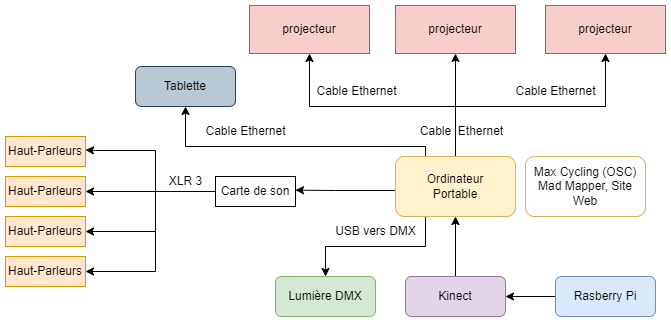

The diagram above was exported from draw.io. Its source (the exported page's mxGraphModel, read from the mxfile embedded in the PNG):
<mxGraphModel dx="965" dy="550" grid="1" gridSize="10" guides="1" tooltips="1" connect="1" arrows="1" fold="1" page="1" pageScale="1" pageWidth="827" pageHeight="1169" math="0" shadow="0">
  <root>
    <mxCell id="0" />
    <mxCell id="1" parent="0" />
    <mxCell id="-b-TMrOf8LFwxkyk9ZXe-58" value="projecteur" style="rounded=0;whiteSpace=wrap;html=1;fillColor=#f8cecc;strokeColor=#b85450;" parent="1" vertex="1">
      <mxGeometry x="294" y="199" width="120" height="48" as="geometry" />
    </mxCell>
    <mxCell id="YRSC0KIkTNNURlLsBTDR-10" value="projecteur" style="rounded=0;whiteSpace=wrap;html=1;fillColor=#f8cecc;strokeColor=#b85450;" parent="1" vertex="1">
      <mxGeometry x="590" y="199" width="120" height="48" as="geometry" />
    </mxCell>
    <mxCell id="YRSC0KIkTNNURlLsBTDR-42" value="projecteur" style="rounded=0;whiteSpace=wrap;html=1;fillColor=#f8cecc;strokeColor=#b85450;" parent="1" vertex="1">
      <mxGeometry x="440" y="199" width="120" height="48" as="geometry" />
    </mxCell>
    <mxCell id="Qd8wK_kNUood9jrrIBsP-1" value="Haut-Parleurs" style="rounded=0;whiteSpace=wrap;html=1;fillColor=#ffe6cc;strokeColor=#d79b00;" parent="1" vertex="1">
      <mxGeometry x="50" y="330" width="80" height="30" as="geometry" />
    </mxCell>
    <mxCell id="Qd8wK_kNUood9jrrIBsP-2" value="Haut-Parleurs" style="rounded=0;whiteSpace=wrap;html=1;fillColor=#ffe6cc;strokeColor=#d79b00;" parent="1" vertex="1">
      <mxGeometry x="50" y="370" width="80" height="30" as="geometry" />
    </mxCell>
    <mxCell id="Qd8wK_kNUood9jrrIBsP-3" value="Haut-Parleurs" style="rounded=0;whiteSpace=wrap;html=1;fillColor=#ffe6cc;strokeColor=#d79b00;" parent="1" vertex="1">
      <mxGeometry x="50" y="410" width="80" height="30" as="geometry" />
    </mxCell>
    <mxCell id="Qd8wK_kNUood9jrrIBsP-4" value="Haut-Parleurs" style="rounded=0;whiteSpace=wrap;html=1;fillColor=#ffe6cc;strokeColor=#d79b00;" parent="1" vertex="1">
      <mxGeometry x="50" y="450" width="80" height="30" as="geometry" />
    </mxCell>
    <mxCell id="Qd8wK_kNUood9jrrIBsP-6" value="" style="edgeStyle=orthogonalEdgeStyle;rounded=0;orthogonalLoop=1;jettySize=auto;html=1;exitX=0;exitY=0.5;exitDx=0;exitDy=0;entryX=1;entryY=0.5;entryDx=0;entryDy=0;" parent="1" source="Qd8wK_kNUood9jrrIBsP-5" edge="1" target="Qd8wK_kNUood9jrrIBsP-3">
      <mxGeometry relative="1" as="geometry">
        <mxPoint x="150" y="420" as="targetPoint" />
        <Array as="points">
          <mxPoint x="200" y="425" />
        </Array>
      </mxGeometry>
    </mxCell>
    <mxCell id="Qd8wK_kNUood9jrrIBsP-7" style="edgeStyle=orthogonalEdgeStyle;rounded=0;orthogonalLoop=1;jettySize=auto;html=1;exitX=0;exitY=0.25;exitDx=0;exitDy=0;entryX=1;entryY=0.5;entryDx=0;entryDy=0;" parent="1" source="Qd8wK_kNUood9jrrIBsP-5" target="Qd8wK_kNUood9jrrIBsP-2" edge="1">
      <mxGeometry relative="1" as="geometry">
        <Array as="points">
          <mxPoint x="260" y="385" />
        </Array>
        <mxPoint x="150" y="390" as="targetPoint" />
      </mxGeometry>
    </mxCell>
    <mxCell id="Qd8wK_kNUood9jrrIBsP-8" style="edgeStyle=orthogonalEdgeStyle;rounded=0;orthogonalLoop=1;jettySize=auto;html=1;exitX=0;exitY=0.75;exitDx=0;exitDy=0;entryX=1;entryY=0.5;entryDx=0;entryDy=0;" parent="1" source="Qd8wK_kNUood9jrrIBsP-5" target="Qd8wK_kNUood9jrrIBsP-4" edge="1">
      <mxGeometry relative="1" as="geometry">
        <Array as="points">
          <mxPoint x="260" y="385" />
          <mxPoint x="200" y="385" />
          <mxPoint x="200" y="465" />
        </Array>
      </mxGeometry>
    </mxCell>
    <mxCell id="XmcMGNCzEIb3x8baxmum-2" style="edgeStyle=orthogonalEdgeStyle;rounded=0;orthogonalLoop=1;jettySize=auto;html=1;exitX=0;exitY=0.5;exitDx=0;exitDy=0;entryX=1;entryY=0.448;entryDx=0;entryDy=0;entryPerimeter=0;" edge="1" parent="1" source="Qd8wK_kNUood9jrrIBsP-5" target="Qd8wK_kNUood9jrrIBsP-1">
      <mxGeometry relative="1" as="geometry">
        <mxPoint x="140" y="350" as="targetPoint" />
        <Array as="points">
          <mxPoint x="200" y="385" />
          <mxPoint x="200" y="344" />
          <mxPoint x="140" y="344" />
        </Array>
      </mxGeometry>
    </mxCell>
    <mxCell id="Qd8wK_kNUood9jrrIBsP-5" value="Carte de son" style="rounded=0;whiteSpace=wrap;html=1;" parent="1" vertex="1">
      <mxGeometry x="260" y="370" width="80" height="30" as="geometry" />
    </mxCell>
    <mxCell id="Qd8wK_kNUood9jrrIBsP-12" style="edgeStyle=orthogonalEdgeStyle;rounded=0;orthogonalLoop=1;jettySize=auto;html=1;exitX=0.25;exitY=0;exitDx=0;exitDy=0;entryX=0.5;entryY=1;entryDx=0;entryDy=0;" parent="1" source="Qd8wK_kNUood9jrrIBsP-10" target="-b-TMrOf8LFwxkyk9ZXe-58" edge="1">
      <mxGeometry relative="1" as="geometry">
        <Array as="points">
          <mxPoint x="500" y="350" />
          <mxPoint x="500" y="300" />
          <mxPoint x="354" y="300" />
        </Array>
      </mxGeometry>
    </mxCell>
    <mxCell id="Qd8wK_kNUood9jrrIBsP-13" style="edgeStyle=orthogonalEdgeStyle;rounded=0;orthogonalLoop=1;jettySize=auto;html=1;exitX=0.5;exitY=0;exitDx=0;exitDy=0;entryX=0.5;entryY=1;entryDx=0;entryDy=0;" parent="1" source="Qd8wK_kNUood9jrrIBsP-10" target="YRSC0KIkTNNURlLsBTDR-42" edge="1">
      <mxGeometry relative="1" as="geometry" />
    </mxCell>
    <mxCell id="Qd8wK_kNUood9jrrIBsP-14" style="edgeStyle=orthogonalEdgeStyle;rounded=0;orthogonalLoop=1;jettySize=auto;html=1;exitX=0.75;exitY=0;exitDx=0;exitDy=0;entryX=0.5;entryY=1;entryDx=0;entryDy=0;" parent="1" source="Qd8wK_kNUood9jrrIBsP-10" target="YRSC0KIkTNNURlLsBTDR-10" edge="1">
      <mxGeometry relative="1" as="geometry">
        <Array as="points">
          <mxPoint x="500" y="350" />
          <mxPoint x="500" y="300" />
          <mxPoint x="650" y="300" />
        </Array>
      </mxGeometry>
    </mxCell>
    <mxCell id="Qd8wK_kNUood9jrrIBsP-15" style="edgeStyle=orthogonalEdgeStyle;rounded=0;orthogonalLoop=1;jettySize=auto;html=1;exitX=0;exitY=0.5;exitDx=0;exitDy=0;entryX=1;entryY=0.455;entryDx=0;entryDy=0;entryPerimeter=0;" parent="1" source="Qd8wK_kNUood9jrrIBsP-10" target="Qd8wK_kNUood9jrrIBsP-5" edge="1">
      <mxGeometry relative="1" as="geometry">
        <Array as="points">
          <mxPoint x="440" y="384" />
          <mxPoint x="380" y="384" />
        </Array>
      </mxGeometry>
    </mxCell>
    <mxCell id="XmcMGNCzEIb3x8baxmum-1" style="edgeStyle=orthogonalEdgeStyle;rounded=0;orthogonalLoop=1;jettySize=auto;html=1;exitX=0.25;exitY=1;exitDx=0;exitDy=0;entryX=0.5;entryY=0;entryDx=0;entryDy=0;" edge="1" parent="1" source="Qd8wK_kNUood9jrrIBsP-10" target="2sAfFTl2KburUIpkFj9T-1">
      <mxGeometry relative="1" as="geometry" />
    </mxCell>
    <mxCell id="XmcMGNCzEIb3x8baxmum-5" style="edgeStyle=orthogonalEdgeStyle;rounded=0;orthogonalLoop=1;jettySize=auto;html=1;exitX=0.25;exitY=0;exitDx=0;exitDy=0;entryX=0.5;entryY=1;entryDx=0;entryDy=0;" edge="1" parent="1" source="Qd8wK_kNUood9jrrIBsP-10" target="XmcMGNCzEIb3x8baxmum-6">
      <mxGeometry relative="1" as="geometry">
        <mxPoint x="230" y="300" as="targetPoint" />
        <Array as="points">
          <mxPoint x="470" y="340" />
          <mxPoint x="230" y="340" />
        </Array>
      </mxGeometry>
    </mxCell>
    <mxCell id="Qd8wK_kNUood9jrrIBsP-10" value="Ordinateur&lt;br&gt;Portable" style="rounded=1;whiteSpace=wrap;html=1;fillColor=#fff2cc;strokeColor=#d6b656;" parent="1" vertex="1">
      <mxGeometry x="440" y="350" width="120" height="60" as="geometry" />
    </mxCell>
    <mxCell id="Qd8wK_kNUood9jrrIBsP-11" value="Max Cycling (OSC)&lt;br&gt;Mad Mapper, Site Web" style="rounded=1;whiteSpace=wrap;html=1;fillColor=none;strokeColor=#d6b656;" parent="1" vertex="1">
      <mxGeometry x="570" y="350" width="120" height="60" as="geometry" />
    </mxCell>
    <mxCell id="Qd8wK_kNUood9jrrIBsP-17" value="" style="edgeStyle=orthogonalEdgeStyle;rounded=0;orthogonalLoop=1;jettySize=auto;html=1;" parent="1" source="Qd8wK_kNUood9jrrIBsP-16" target="Qd8wK_kNUood9jrrIBsP-10" edge="1">
      <mxGeometry relative="1" as="geometry" />
    </mxCell>
    <mxCell id="Qd8wK_kNUood9jrrIBsP-16" value="Kinect" style="rounded=1;whiteSpace=wrap;html=1;fillColor=#e1d5e7;strokeColor=#9673a6;" parent="1" vertex="1">
      <mxGeometry x="450" y="470" width="100" height="40" as="geometry" />
    </mxCell>
    <mxCell id="Qd8wK_kNUood9jrrIBsP-18" value="Cable Ethernet" style="text;html=1;align=center;verticalAlign=middle;resizable=0;points=[];autosize=1;strokeColor=none;fillColor=none;" parent="1" vertex="1">
      <mxGeometry x="351" y="270" width="100" height="30" as="geometry" />
    </mxCell>
    <mxCell id="Qd8wK_kNUood9jrrIBsP-19" value="Cable Ethernet" style="text;html=1;align=center;verticalAlign=middle;resizable=0;points=[];autosize=1;strokeColor=none;fillColor=none;" parent="1" vertex="1">
      <mxGeometry x="550" y="270" width="100" height="30" as="geometry" />
    </mxCell>
    <mxCell id="Qd8wK_kNUood9jrrIBsP-21" value="Cable&amp;nbsp; Ethernet" style="text;html=1;align=center;verticalAlign=middle;resizable=0;points=[];autosize=1;strokeColor=none;fillColor=none;" parent="1" vertex="1">
      <mxGeometry x="451" y="310" width="110" height="30" as="geometry" />
    </mxCell>
    <mxCell id="oUn0voptCGZH6X8WD3fN-2" value="" style="edgeStyle=orthogonalEdgeStyle;rounded=0;orthogonalLoop=1;jettySize=auto;html=1;" parent="1" source="oUn0voptCGZH6X8WD3fN-1" target="Qd8wK_kNUood9jrrIBsP-16" edge="1">
      <mxGeometry relative="1" as="geometry" />
    </mxCell>
    <mxCell id="oUn0voptCGZH6X8WD3fN-1" value="Rasberry Pi" style="rounded=1;whiteSpace=wrap;html=1;fillColor=#dae8fc;strokeColor=#6c8ebf;" parent="1" vertex="1">
      <mxGeometry x="600" y="470" width="100" height="40" as="geometry" />
    </mxCell>
    <mxCell id="2sAfFTl2KburUIpkFj9T-1" value="Lumière DMX" style="rounded=1;whiteSpace=wrap;html=1;fillColor=#d5e8d4;strokeColor=#82b366;" parent="1" vertex="1">
      <mxGeometry x="320" y="470" width="100" height="40" as="geometry" />
    </mxCell>
    <mxCell id="2sAfFTl2KburUIpkFj9T-3" value="USB vers DMX" style="text;html=1;align=center;verticalAlign=middle;resizable=0;points=[];autosize=1;strokeColor=none;fillColor=none;" parent="1" vertex="1">
      <mxGeometry x="370" y="410" width="100" height="30" as="geometry" />
    </mxCell>
    <mxCell id="XmcMGNCzEIb3x8baxmum-3" value="XLR 3" style="text;html=1;align=center;verticalAlign=middle;resizable=0;points=[];autosize=1;strokeColor=none;fillColor=none;" vertex="1" parent="1">
      <mxGeometry x="200" y="360" width="60" height="30" as="geometry" />
    </mxCell>
    <mxCell id="XmcMGNCzEIb3x8baxmum-6" value="Tablette" style="rounded=1;whiteSpace=wrap;html=1;fillColor=#bac8d3;strokeColor=#23445d;" vertex="1" parent="1">
      <mxGeometry x="180" y="260" width="100" height="40" as="geometry" />
    </mxCell>
    <mxCell id="XmcMGNCzEIb3x8baxmum-7" value="Cable Ethernet" style="text;html=1;align=center;verticalAlign=middle;resizable=0;points=[];autosize=1;strokeColor=none;fillColor=none;" vertex="1" parent="1">
      <mxGeometry x="240" y="310" width="100" height="30" as="geometry" />
    </mxCell>
  </root>
</mxGraphModel>